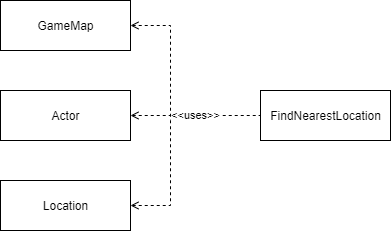

The diagram above was exported from draw.io. Its source (the exported page's mxGraphModel, read from the mxfile embedded in the PNG):
<mxGraphModel dx="1038" dy="580" grid="1" gridSize="10" guides="1" tooltips="1" connect="1" arrows="1" fold="1" page="1" pageScale="1" pageWidth="850" pageHeight="1100" math="0" shadow="0">
  <root>
    <mxCell id="0" />
    <mxCell id="1" parent="0" />
    <mxCell id="X3M0WZ5_UoLWy-N6UEj1-2" value="FindNearestLocation" style="html=1;" vertex="1" parent="1">
      <mxGeometry x="410" y="240" width="130" height="50" as="geometry" />
    </mxCell>
    <mxCell id="X3M0WZ5_UoLWy-N6UEj1-7" value="&amp;lt;&amp;lt;uses&amp;gt;&amp;gt;" style="edgeStyle=orthogonalEdgeStyle;rounded=0;orthogonalLoop=1;jettySize=auto;html=1;exitX=1;exitY=0.5;exitDx=0;exitDy=0;entryX=0;entryY=0.5;entryDx=0;entryDy=0;dashed=1;endArrow=none;endFill=0;startArrow=open;startFill=0;" edge="1" parent="1" source="X3M0WZ5_UoLWy-N6UEj1-3" target="X3M0WZ5_UoLWy-N6UEj1-2">
      <mxGeometry relative="1" as="geometry" />
    </mxCell>
    <mxCell id="X3M0WZ5_UoLWy-N6UEj1-3" value="Actor" style="html=1;" vertex="1" parent="1">
      <mxGeometry x="150" y="240" width="130" height="50" as="geometry" />
    </mxCell>
    <mxCell id="X3M0WZ5_UoLWy-N6UEj1-9" style="edgeStyle=orthogonalEdgeStyle;rounded=0;orthogonalLoop=1;jettySize=auto;html=1;exitX=1;exitY=0.5;exitDx=0;exitDy=0;dashed=1;endArrow=none;endFill=0;startArrow=open;startFill=0;" edge="1" parent="1" source="X3M0WZ5_UoLWy-N6UEj1-4">
      <mxGeometry relative="1" as="geometry">
        <mxPoint x="320" y="270" as="targetPoint" />
      </mxGeometry>
    </mxCell>
    <mxCell id="X3M0WZ5_UoLWy-N6UEj1-4" value="Location" style="html=1;" vertex="1" parent="1">
      <mxGeometry x="150" y="330" width="130" height="50" as="geometry" />
    </mxCell>
    <mxCell id="X3M0WZ5_UoLWy-N6UEj1-8" style="edgeStyle=orthogonalEdgeStyle;rounded=0;orthogonalLoop=1;jettySize=auto;html=1;exitX=1;exitY=0.5;exitDx=0;exitDy=0;dashed=1;endArrow=none;endFill=0;startArrow=open;startFill=0;" edge="1" parent="1" source="X3M0WZ5_UoLWy-N6UEj1-5">
      <mxGeometry relative="1" as="geometry">
        <mxPoint x="320" y="270" as="targetPoint" />
      </mxGeometry>
    </mxCell>
    <mxCell id="X3M0WZ5_UoLWy-N6UEj1-5" value="GameMap" style="html=1;" vertex="1" parent="1">
      <mxGeometry x="150" y="150" width="130" height="50" as="geometry" />
    </mxCell>
  </root>
</mxGraphModel>